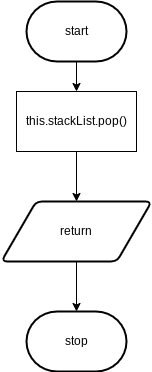

The diagram above was exported from draw.io. Its source (the exported page's mxGraphModel, read from the mxfile embedded in the PNG):
<mxGraphModel dx="1074" dy="741" grid="1" gridSize="10" guides="1" tooltips="1" connect="1" arrows="1" fold="1" page="1" pageScale="1" pageWidth="827" pageHeight="1169" math="0" shadow="0">
  <root>
    <mxCell id="0" />
    <mxCell id="1" parent="0" />
    <mxCell id="2" style="edgeStyle=none;html=1;" parent="1" target="5" edge="1">
      <mxGeometry relative="1" as="geometry">
        <mxPoint x="390" y="250" as="targetPoint" />
        <mxPoint x="390" y="210" as="sourcePoint" />
      </mxGeometry>
    </mxCell>
    <mxCell id="4" style="edgeStyle=none;html=1;" parent="1" source="5" edge="1">
      <mxGeometry relative="1" as="geometry">
        <mxPoint x="390" y="360" as="targetPoint" />
      </mxGeometry>
    </mxCell>
    <mxCell id="5" value="this.stackList.pop()" style="rounded=0;whiteSpace=wrap;html=1;" parent="1" vertex="1">
      <mxGeometry x="330" y="250" width="120" height="60" as="geometry" />
    </mxCell>
    <mxCell id="7" value="start" style="strokeWidth=2;html=1;shape=mxgraph.flowchart.terminator;whiteSpace=wrap;" parent="1" vertex="1">
      <mxGeometry x="340" y="160" width="100" height="60" as="geometry" />
    </mxCell>
    <mxCell id="9" value="stop" style="strokeWidth=2;html=1;shape=mxgraph.flowchart.terminator;whiteSpace=wrap;" parent="1" vertex="1">
      <mxGeometry x="340" y="470" width="100" height="60" as="geometry" />
    </mxCell>
    <mxCell id="11" style="edgeStyle=none;html=1;" edge="1" parent="1" source="10" target="9">
      <mxGeometry relative="1" as="geometry" />
    </mxCell>
    <mxCell id="10" value="return" style="shape=parallelogram;html=1;strokeWidth=2;perimeter=parallelogramPerimeter;whiteSpace=wrap;rounded=1;arcSize=12;size=0.23;" vertex="1" parent="1">
      <mxGeometry x="315" y="360" width="150" height="60" as="geometry" />
    </mxCell>
  </root>
</mxGraphModel>